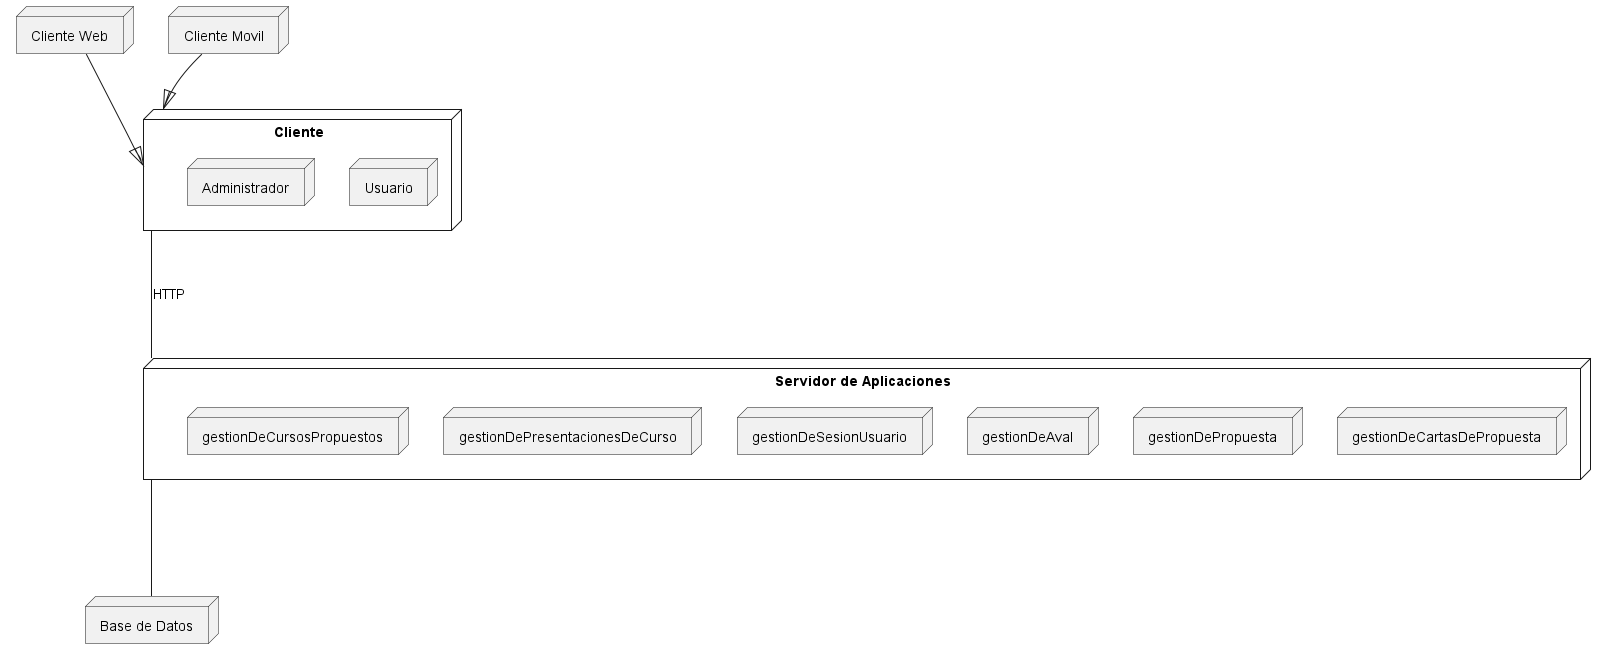

The diagram above was rendered by PlantUML. Its source (embedded in the PNG):
@startuml DiagramaDeDespliegue

node "Cliente" as client {
  node "Usuario" {
  }
  node "Administrador" {
  }
}

node "Cliente Web" as webClient {
  
}

node "Cliente Movil" as mobileClient {
  
}

node "Servidor de Aplicaciones" as appServer {
  node "gestionDeCartasDePropuesta" {
    ' [GenerarCartaDeCompromiso]
    ' [FirmarCartaDeIntencion]
  }
  
  node "gestionDePropuesta" {
    ' [RegistrarRecaudos]
    ' [CargarFormulacionDelCursoDeExtension]
  }

  node "gestionDeAval" {
    ' [EvaluarInformacionConsignada]
    ' [ResponderEvaluacionDeAval]
  }

  node "gestionDeSesionUsuario" {
    ' [IniciarSesion]
    ' [Registrarse]
    ' [VerDashboard]
    ' [CerrarSesion]
  }

  node "gestionDePresentacionesDeCurso" {
    ' [PresentarCronogramaDeEjecucion]
    ' [PresentarEstructuraDeCostosEIngreso]
  }

  node "gestionDeCursosPropuestos" {
    ' [VerEstadoDeAval]
    ' [VerCursosPropuestos]
    ' [VerExpediente]
  }
}

node "Base de Datos" as db {
  ' node "CourseManagerUCV" {
  ' }
}
webClient --|> client
mobileClient --|> client
client -d-- appServer : HTTP
appServer -d-- db

@enduml